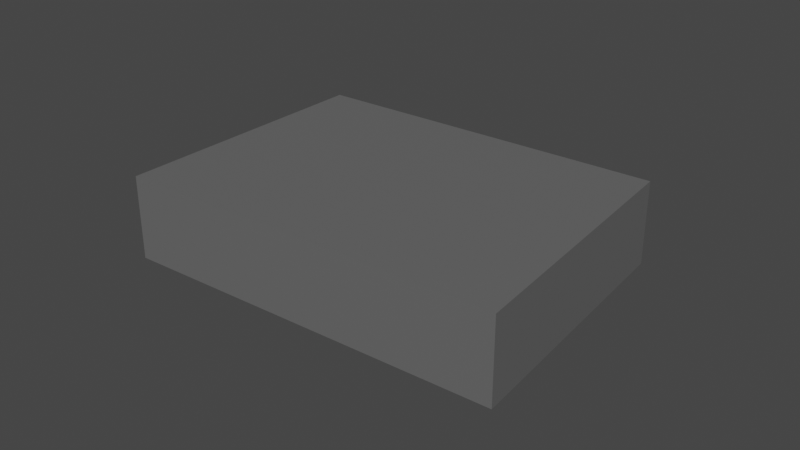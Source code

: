 # Source: d5_armadura_plataforma_1.blend  (saved by Blender 3.4.6; exported with 4.5.12 LTS)
import bpy
from mathutils import Matrix  # noqa: F401  (used for matrix-valued properties, if any)

bpy.ops.wm.read_factory_settings(use_empty=True)
scene = bpy.context.scene
scene.name = 'Scene'

# ---- collections
col_terreno_caverna = bpy.data.collections.new('terreno caverna'); scene.collection.children.link(col_terreno_caverna)

# ---- materials (node trees are filled in below, after node groups)
mat_caverna = bpy.data.materials.new('caverna')
mat_caverna.use_transparent_shadow = False

# ---- material node trees
mat_caverna.use_nodes = True; mat_caverna.node_tree.nodes.clear()
_N = mat_caverna.node_tree.nodes; _L = mat_caverna.node_tree.links
n0 = _N.new('ShaderNodeBsdfPrincipled'); n0.name = 'Principled BSDF'; n0.location = (10, 300)
n0.distribution = 'GGX'
n0.subsurface_method = 'RANDOM_WALK_SKIN'
n0.inputs[0].default_value = (0.1329, 0.1329, 0.1329, 1.0)
n0.inputs[3].default_value = 1.45
n0.inputs[27].default_value = (0.0, 0.0, 0.0, 1.0)
n0.inputs[28].default_value = 1.0
n1 = _N.new('ShaderNodeOutputMaterial'); n1.name = 'Material Output'; n1.location = (300, 300)
_L.new(n0.outputs[0], n1.inputs[0])
n1.is_active_output = True

# ---- world
world_world = bpy.data.worlds.new('World'); scene.world = world_world
world_world.use_nodes = True; world_world.node_tree.nodes.clear()
_N = world_world.node_tree.nodes; _L = world_world.node_tree.links
n0 = _N.new('ShaderNodeOutputWorld'); n0.name = 'World Output'; n0.location = (300, 300)
n1 = _N.new('ShaderNodeBackground'); n1.name = 'Background'; n1.location = (10, 300)
n1.inputs[0].default_value = (0.05088, 0.05088, 0.05088, 1.0)
_L.new(n1.outputs[0], n0.inputs[0])
n0.is_active_output = True
world_world.color = (0.05088, 0.05088, 0.05088)
world_world.use_sun_shadow = False
world_world.sun_shadow_jitter_overblur = 0.0

# ---- meshes
me_cube_011 = bpy.data.meshes.new('Cube.011')
me_cube_011.from_pydata([(3.663, 4.096, -1.018), (5.261, -2.332, -1.018), (3.663, 4.096, 1.018), (5.261, -2.332, 1.018), (-4.966, 2.378, -1.018), (-3.957, -4.142, -1.018), (-4.966, 2.378, 1.018), (-3.957, -4.142, 1.018)], [], [(2, 0, 4, 6), (7, 6, 4, 5), (0, 1, 5, 4), (3, 2, 6, 7), (1, 3, 7, 5), (1, 0, 2, 3)])
_uv = me_cube_011.uv_layers.new(name='UVMap')
_uv.uv.foreach_set('vector', [0.0, 0.0, 0.0, 0.0, 0.0, 0.0, 0.0, 0.0, 0.0, 0.0, 0.0, 0.0, 0.0, 0.0, 0.0, 0.0, 0.0, 0.0, 0.0, 0.0, 0.0, 0.0, 0.0, 0.0, 0.0, 0.0, 0.0, 0.0, 0.0, 0.0, 0.0, 0.0, 0.0, 0.0, 0.0, 0.0, 0.0, 0.0, 0.0, 0.0, 0.0, 0.0, 0.0, 0.0, 0.0, 0.0, 0.0, 0.0])
me_cube_011.materials.append(mat_caverna)
me_cube_011.update()
arm_armature_006 = bpy.data.armatures.new('Armature.006')  # bones are not reproduced

# ---- objects
ob_d5_armadura_plataforma_1 = bpy.data.objects.new('d5 armadura plataforma 1', arm_armature_006)
ob_d5_plataforma_1 = bpy.data.objects.new('d5 plataforma 1', me_cube_011)

# ---- transforms, parenting, visibility, modifiers, constraints
ob_d5_armadura_plataforma_1.location = (-62.16, -209.6, -6.649)
ob_d5_armadura_plataforma_1.rotation_euler = (-0.0, -1.571, 0.0)
ob_d5_armadura_plataforma_1.scale = (8.568, 8.568, 8.568)
ob_d5_armadura_plataforma_1.show_in_front = True
ob_d5_plataforma_1.parent = ob_d5_armadura_plataforma_1
ob_d5_plataforma_1.matrix_parent_inverse = Matrix(((8.811e-09, -0.0, 0.1167, 0.776), (-0.0, 0.1167, -0.0, 24.46), (-0.1167, -0.0, 8.811e-09, -7.255), (-0.0, -0.0, -0.0, 1.0)))
ob_d5_plataforma_1.location = (-66.9, -210.2, -6.653)
ob_d5_plataforma_1.rotation_euler = (0.0, -0.0, -0.1534)
ob_d5_plataforma_1.scale = (1.07, 1.07, 1.07)
_vg = ob_d5_plataforma_1.vertex_groups.new(name='Bone')
_vg.add([0, 1, 2, 3, 4, 5, 6, 7], 1.0, 'REPLACE')
_m = ob_d5_plataforma_1.modifiers.new('Armature', 'ARMATURE')
_m.object = ob_d5_armadura_plataforma_1

# ---- collection membership
col_terreno_caverna.objects.link(ob_d5_armadura_plataforma_1)
col_terreno_caverna.objects.link(ob_d5_plataforma_1)

# ---- scene / render settings (as saved in the file)
scene.frame_start = 1; scene.frame_end = 90; scene.frame_set(0)
scene.render.engine = 'BLENDER_EEVEE_NEXT'
scene.cycles.sampling_pattern = 'TABULATED_SOBOL'
scene.cycles.use_light_tree = False
scene.view_settings.view_transform = 'Filmic'
bpy.context.view_layer.update()

# ---- added for rendering (the .blend has no active camera and no usable light): camera, sun
cam_auto = bpy.data.cameras.new('AutoCamera')
cam_auto.lens = 50.0
cam_auto.sensor_width = 36.0
cam_auto.clip_end = 1000.0
ob_auto_camera = bpy.data.objects.new('AutoCamera', cam_auto)
scene.collection.objects.link(ob_auto_camera)
ob_auto_camera.location = (-51.823, -228.175, 5.28744)
ob_auto_camera.rotation_euler = (1.09748, -7.21219e-08, 0.694738)
scene.camera = ob_auto_camera
light_auto_sun = bpy.data.lights.new('AutoSun', 'SUN')
light_auto_sun.energy = 3.0
light_auto_sun.angle = 0.0523599
ob_auto_sun = bpy.data.objects.new('AutoSun', light_auto_sun)
scene.collection.objects.link(ob_auto_sun)
ob_auto_sun.rotation_euler = (0.872665, 0.174533, 0.523599)
bpy.context.view_layer.update()
